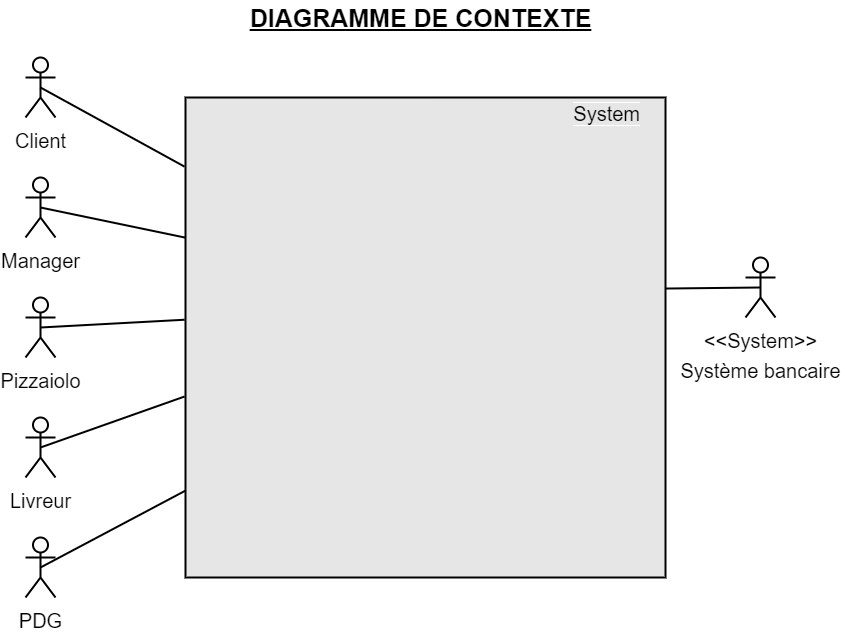

The diagram above was exported from draw.io. Its source (the exported page's mxGraphModel, read from the mxfile embedded in the PNG):
<mxGraphModel dx="2868" dy="482" grid="0" gridSize="10" guides="1" tooltips="1" connect="1" arrows="1" fold="1" page="0" pageScale="1" pageWidth="827" pageHeight="1169" background="none" math="0" shadow="0">
  <root>
    <mxCell id="WIyWlLk6GJQsqaUBKTNV-0" />
    <mxCell id="WIyWlLk6GJQsqaUBKTNV-1" parent="WIyWlLk6GJQsqaUBKTNV-0" />
    <mxCell id="3eJg_VZpEUiW-JBWn7oE-0" value="&lt;div&gt;&lt;span style=&quot;font-size: 20px ; background-color: rgb(230 , 230 , 230)&quot;&gt;System&lt;/span&gt;&lt;/div&gt;" style="whiteSpace=wrap;html=1;aspect=fixed;align=right;spacingTop=0;spacingBottom=0;horizontal=1;verticalAlign=top;spacing=0;spacingLeft=0;spacingRight=25;labelBackgroundColor=#ffffff;fillColor=#E6E6E6;strokeColor=#000000;strokeWidth=2;" parent="WIyWlLk6GJQsqaUBKTNV-1" vertex="1">
      <mxGeometry x="-1494" y="220" width="480" height="480" as="geometry" />
    </mxCell>
    <mxCell id="3eJg_VZpEUiW-JBWn7oE-1" value="&lt;u&gt;&lt;b&gt;DIAGRAMME DE CONTEXTE&lt;/b&gt;&lt;/u&gt;" style="text;html=1;align=center;verticalAlign=middle;resizable=0;points=[];autosize=1;fontSize=25;" parent="WIyWlLk6GJQsqaUBKTNV-1" vertex="1">
      <mxGeometry x="-1435" y="123" width="352" height="34" as="geometry" />
    </mxCell>
    <mxCell id="3eJg_VZpEUiW-JBWn7oE-3" value="&lt;font style=&quot;font-size: 20px&quot;&gt;&amp;lt;&amp;lt;System&amp;gt;&amp;gt;&lt;br&gt;Système bancaire&lt;/font&gt;" style="shape=umlActor;verticalLabelPosition=bottom;labelBackgroundColor=#ffffff;verticalAlign=top;html=1;outlineConnect=0;fontSize=25;align=center;strokeWidth=2;" parent="WIyWlLk6GJQsqaUBKTNV-1" vertex="1">
      <mxGeometry x="-934" y="380" width="30" height="60" as="geometry" />
    </mxCell>
    <mxCell id="3eJg_VZpEUiW-JBWn7oE-4" value="&lt;font style=&quot;font-size: 20px&quot;&gt;Client&lt;/font&gt;" style="shape=umlActor;verticalLabelPosition=bottom;labelBackgroundColor=#ffffff;verticalAlign=top;html=1;outlineConnect=0;fontSize=25;align=center;strokeWidth=2;" parent="WIyWlLk6GJQsqaUBKTNV-1" vertex="1">
      <mxGeometry x="-1654" y="180" width="30" height="60" as="geometry" />
    </mxCell>
    <mxCell id="3eJg_VZpEUiW-JBWn7oE-5" value="&lt;font style=&quot;font-size: 20px&quot;&gt;Manager&lt;/font&gt;" style="shape=umlActor;verticalLabelPosition=bottom;labelBackgroundColor=#ffffff;verticalAlign=top;html=1;outlineConnect=0;fontSize=25;align=center;strokeWidth=2;" parent="WIyWlLk6GJQsqaUBKTNV-1" vertex="1">
      <mxGeometry x="-1654" y="300" width="30" height="60" as="geometry" />
    </mxCell>
    <mxCell id="3eJg_VZpEUiW-JBWn7oE-6" value="&lt;font style=&quot;font-size: 20px&quot;&gt;Pizzaiolo&lt;/font&gt;" style="shape=umlActor;verticalLabelPosition=bottom;labelBackgroundColor=#ffffff;verticalAlign=top;html=1;outlineConnect=0;fontSize=25;align=center;strokeWidth=2;" parent="WIyWlLk6GJQsqaUBKTNV-1" vertex="1">
      <mxGeometry x="-1654" y="420" width="30" height="60" as="geometry" />
    </mxCell>
    <mxCell id="3eJg_VZpEUiW-JBWn7oE-7" value="&lt;font style=&quot;font-size: 20px&quot;&gt;Livreur&lt;/font&gt;" style="shape=umlActor;verticalLabelPosition=bottom;labelBackgroundColor=#ffffff;verticalAlign=top;html=1;outlineConnect=0;fontSize=25;align=center;strokeWidth=2;" parent="WIyWlLk6GJQsqaUBKTNV-1" vertex="1">
      <mxGeometry x="-1654" y="540" width="30" height="60" as="geometry" />
    </mxCell>
    <mxCell id="3eJg_VZpEUiW-JBWn7oE-8" value="&lt;font style=&quot;font-size: 20px&quot;&gt;PDG&lt;/font&gt;" style="shape=umlActor;verticalLabelPosition=bottom;labelBackgroundColor=#ffffff;verticalAlign=top;html=1;outlineConnect=0;fontSize=25;align=center;strokeWidth=2;" parent="WIyWlLk6GJQsqaUBKTNV-1" vertex="1">
      <mxGeometry x="-1654" y="660" width="30" height="60" as="geometry" />
    </mxCell>
    <mxCell id="3eJg_VZpEUiW-JBWn7oE-13" value="" style="endArrow=none;html=1;fontSize=25;entryX=-0.002;entryY=0.144;entryDx=0;entryDy=0;entryPerimeter=0;exitX=0.5;exitY=0.5;exitDx=0;exitDy=0;exitPerimeter=0;strokeWidth=2;" parent="WIyWlLk6GJQsqaUBKTNV-1" source="3eJg_VZpEUiW-JBWn7oE-4" target="3eJg_VZpEUiW-JBWn7oE-0" edge="1">
      <mxGeometry width="50" height="50" relative="1" as="geometry">
        <mxPoint x="-1584" y="270" as="sourcePoint" />
        <mxPoint x="-1534" y="220" as="targetPoint" />
      </mxGeometry>
    </mxCell>
    <mxCell id="3eJg_VZpEUiW-JBWn7oE-14" value="" style="endArrow=none;html=1;fontSize=25;exitX=0.5;exitY=0.5;exitDx=0;exitDy=0;exitPerimeter=0;entryX=0;entryY=0.292;entryDx=0;entryDy=0;entryPerimeter=0;strokeWidth=2;" parent="WIyWlLk6GJQsqaUBKTNV-1" source="3eJg_VZpEUiW-JBWn7oE-5" target="3eJg_VZpEUiW-JBWn7oE-0" edge="1">
      <mxGeometry width="50" height="50" relative="1" as="geometry">
        <mxPoint x="-1644" y="380" as="sourcePoint" />
        <mxPoint x="-1594" y="330" as="targetPoint" />
      </mxGeometry>
    </mxCell>
    <mxCell id="3eJg_VZpEUiW-JBWn7oE-15" value="" style="endArrow=none;html=1;fontSize=25;exitX=0.5;exitY=0.5;exitDx=0;exitDy=0;exitPerimeter=0;entryX=-0.002;entryY=0.463;entryDx=0;entryDy=0;entryPerimeter=0;strokeWidth=2;" parent="WIyWlLk6GJQsqaUBKTNV-1" source="3eJg_VZpEUiW-JBWn7oE-6" target="3eJg_VZpEUiW-JBWn7oE-0" edge="1">
      <mxGeometry width="50" height="50" relative="1" as="geometry">
        <mxPoint x="-1574" y="480" as="sourcePoint" />
        <mxPoint x="-1524" y="430" as="targetPoint" />
      </mxGeometry>
    </mxCell>
    <mxCell id="3eJg_VZpEUiW-JBWn7oE-16" value="" style="endArrow=none;html=1;fontSize=25;exitX=0.5;exitY=0.5;exitDx=0;exitDy=0;exitPerimeter=0;entryX=-0.002;entryY=0.623;entryDx=0;entryDy=0;entryPerimeter=0;strokeWidth=2;" parent="WIyWlLk6GJQsqaUBKTNV-1" source="3eJg_VZpEUiW-JBWn7oE-7" target="3eJg_VZpEUiW-JBWn7oE-0" edge="1">
      <mxGeometry width="50" height="50" relative="1" as="geometry">
        <mxPoint x="-1574" y="610" as="sourcePoint" />
        <mxPoint x="-1524" y="560" as="targetPoint" />
      </mxGeometry>
    </mxCell>
    <mxCell id="3eJg_VZpEUiW-JBWn7oE-17" value="" style="endArrow=none;html=1;fontSize=25;exitX=0.5;exitY=0.5;exitDx=0;exitDy=0;exitPerimeter=0;entryX=0;entryY=0.819;entryDx=0;entryDy=0;entryPerimeter=0;strokeWidth=2;" parent="WIyWlLk6GJQsqaUBKTNV-1" source="3eJg_VZpEUiW-JBWn7oE-8" target="3eJg_VZpEUiW-JBWn7oE-0" edge="1">
      <mxGeometry width="50" height="50" relative="1" as="geometry">
        <mxPoint x="-1574" y="740" as="sourcePoint" />
        <mxPoint x="-1524" y="690" as="targetPoint" />
      </mxGeometry>
    </mxCell>
    <mxCell id="3eJg_VZpEUiW-JBWn7oE-18" value="" style="endArrow=none;html=1;fontSize=25;entryX=0.5;entryY=0.5;entryDx=0;entryDy=0;entryPerimeter=0;exitX=1;exitY=0.398;exitDx=0;exitDy=0;exitPerimeter=0;strokeWidth=2;" parent="WIyWlLk6GJQsqaUBKTNV-1" source="3eJg_VZpEUiW-JBWn7oE-0" target="3eJg_VZpEUiW-JBWn7oE-3" edge="1">
      <mxGeometry width="50" height="50" relative="1" as="geometry">
        <mxPoint x="-1004" y="440" as="sourcePoint" />
        <mxPoint x="-954" y="390" as="targetPoint" />
      </mxGeometry>
    </mxCell>
  </root>
</mxGraphModel>